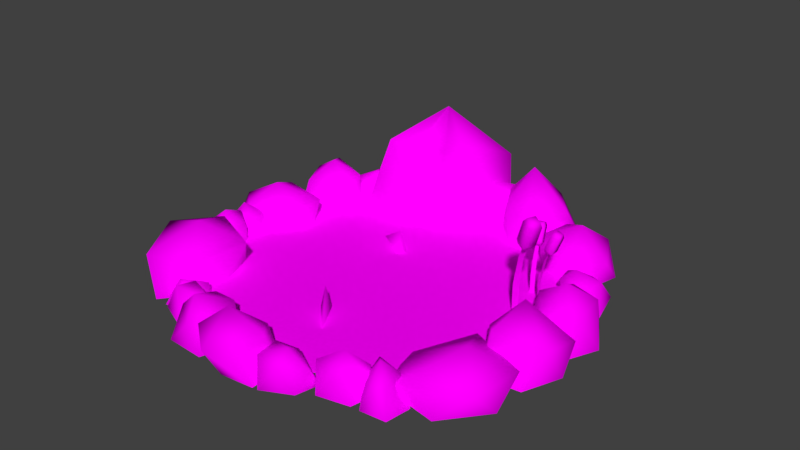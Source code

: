 # Source: Pond.blend  (saved by Blender 2.79.0; exported with 4.5.12 LTS)
import bpy
from mathutils import Matrix  # noqa: F401  (used for matrix-valued properties, if any)

bpy.ops.wm.read_factory_settings(use_empty=True)
scene = bpy.context.scene
scene.name = 'Scene'

# ---- collections
col_collection_1 = bpy.data.collections.new('Collection 1'); scene.collection.children.link(col_collection_1)

# ---- images (referenced by path relative to the original .blend; pixels are not part of the script)
import os
ASSET_DIR = os.environ.get("B2B_ASSET_DIR", "")  # directory of the original .blend (textures are referenced by path, not embedded)
HERE = os.path.dirname(os.path.abspath(__file__))  # packed textures are extracted next to this script under _unpacked/

def load_image(name, relpath, width, height, colorspace="sRGB"):
    """Load a texture the original file referenced (path relative to the .blend, or extracted next to this script)."""
    p = next((c for c in (os.path.join(HERE, relpath), os.path.join(ASSET_DIR, relpath)) if relpath and os.path.exists(c)), "")
    if p:
        img = bpy.data.images.load(p, check_existing=True)
        img.name = name
    else:  # same state as the original file: an image datablock whose file is absent (Cycles renders it pink)
        img = bpy.data.images.new(name, width, height)
        img.source = "FILE"
        img.filepath = "//" + (relpath or name)
    img.colorspace_settings.name = colorspace
    return img
img_pond_text_png = load_image('Pond_Text.png', 'Pond_Text.png', 1024, 1024, 'sRGB')

# ---- materials (node trees are filled in below, after node groups)
mat_material_001 = bpy.data.materials.new('Material.001')
mat_material_001.alpha_threshold = 0.0
mat_material_001.roughness = 0.5

# ---- material node trees
mat_material_001.use_nodes = True; mat_material_001.node_tree.nodes.clear()
_N = mat_material_001.node_tree.nodes; _L = mat_material_001.node_tree.links
n0 = _N.new('ShaderNodeOutputMaterial'); n0.name = 'Material Output'; n0.location = (300, 300)
n1 = _N.new('ShaderNodeBsdfDiffuse'); n1.name = 'Diffuse BSDF'; n1.location = (10, 300)
n2 = _N.new('ShaderNodeTexImage'); n2.name = 'Image Texture'; n2.location = (-180, 300)
n2.width = 140
n2.image = img_pond_text_png
_L.new(n1.outputs[0], n0.inputs[0])
_L.new(n2.outputs[0], n1.inputs[0])
n0.is_active_output = True

# ---- world
world_world = bpy.data.worlds.new('World'); scene.world = world_world
world_world.color = (0.05088, 0.05088, 0.05088)
world_world.use_sun_shadow = False
world_world.sun_shadow_jitter_overblur = 0.0
world_world.cycles.sampling_method = 'MANUAL'

# ---- meshes
me_icosphere = bpy.data.meshes.new('Icosphere')
me_icosphere.from_pydata([(2.445, -7.952, -0.2012), (-0.5132, -8.749, -0.2012), (-1.688, -7.092, -0.2012), (-1.419, -6.529, -0.2012), (-0.7291, -9.383, 1.076), (-1.682, -8.646, 1.465), (-1.854, -7.024, 0.6092), (-0.2806, -6.535, 1.014), (0.7367, -7.729, 1.56), (-0.9674, -7.767, 2.09), (2.694, -6.893, -0.2012), (2.021, -8.378, 0.9162), (0.9279, -8.228, 1.029), (0.7915, -7.168, 1.037), (1.604, -6.824, 0.8452), (2.757, -7.447, 0.64), (1.879, -7.653, 1.417), (4.874, -2.81, -0.2012), (2.99, -7.493, -0.2012), (2.431, -6.822, -0.2012), (3.597, -5.605, -0.2012), (3.558, -7.369, 0.5967), (2.748, -7.13, 1.05), (3.095, -6.176, 0.8213), (4.411, -6.121, 1.013), (4.618, -6.703, 0.9508), (3.713, -6.671, 1.62), (4.374, -5.536, -0.2012), (5.997, -2.002, 0.9176), (8.498, -2.91, 0.8205), (8.253, -5.334, 0.8986), (5.666, -6.272, 0.8071), (4.575, -4.001, 0.5287), (6.862, -3.812, 1.638), (6.497, 0.3839, -0.2012), (9.125, -1.008, -0.2012), (8.463, -2.692, -0.2012), (6.764, -2.867, -0.2012), (9.027, -0.1199, 0.8976), (8.932, -1.848, 1.262), (6.928, -2.462, 1.621), (6.206, -1.536, 1.159), (7.302, 0.3572, 0.5339), (7.231, -0.8002, 2.298), (8.427, -0.3491, -0.2012), (6.447, 1.356, 1.4), (7.073, 2.821, 1.253), (8.653, 1.988, 1.541), (8.845, 0.3488, 1.46), (7.601, -0.1232, 1.453), (7.855, 1.028, 2.345), (4.55, 7.857, -0.2012), (8.13, 3.016, -0.2012), (7.229, 2.471, -0.2012), (6.135, 3.972, -0.2012), (7.788, 3.754, 1.156), (7.521, 2.665, 0.9349), (6.195, 3.209, 0.9613), (5.912, 4.306, 0.8039), (6.801, 4.819, 0.6001), (6.746, 3.544, 1.456), (3.513, 6.619, -0.2012), (6.037, 7.298, 1.062), (6.883, 5.808, 0.7658), (5.804, 4.424, 1.21), (3.748, 5.444, 1.194), (4.087, 7.066, 1.234), (5.35, 6.231, 1.913), (1.173, 7.103, -0.2012), (3.923, 8.757, -0.2012), (4.228, 6.72, -0.2012), (2.399, 5.255, -0.2012), (2.764, 8.699, 1.686), (3.963, 7.277, 1.668), (3.009, 5.809, 1.693), (1.367, 6.469, 1.581), (0.7122, 7.762, 1.697), (2.137, 7.348, 3.262), (1.08, 8.451, -0.2012), (0.4106, 6.646, 1.199), (-1.01, 6.594, 1.007), (-0.9199, 8.491, 1.216), (0.9029, 9.184, 1.269), (1.428, 7.787, 1.216), (-0.1005, 7.578, 1.857), (-5.536, 4.31, -0.2012), (-1.817, 4.225, -0.1862), (-5.207, 4.424, -0.1862), (-5.705, 9.298, -0.1862), (-0.5773, 5.688, 4.145), (-3.593, 4.431, 3.968), (-6.118, 8.381, 2.284), (-4.109, 11.02, 2.544), (-0.6114, 9.59, 2.379), (-3.075, 7.958, 4.615), (-4.397, 5.861, -0.2012), (-5.844, 4.13, 0.6941), (-6.946, 5.406, 0.7539), (-6.223, 6.796, 0.9895), (-4.636, 6.733, 0.3106), (-4.635, 4.887, 0.8551), (-5.297, 5.501, 1.602), (-7.118, 2.889, -0.2012), (-5.334, 3.312, 1.567), (-7.16, 2.8, 1.507), (-7.732, 4.121, 1.611), (-7.1, 4.827, 1.969), (-5.426, 4.411, 1.718), (-6.574, 3.904, 2.322), (-7.138, -0.2609, -0.2012), (-5.918, 2.23, 1.113), (-5.801, 0.6664, 1.288), (-8.038, -0.1815, 1.169), (-9.296, 1.004, 0.8984), (-8.01, 2.519, 1.25), (-7.365, 0.9933, 1.978), (-8.4, -2.777, -0.2012), (-7.534, -3.021, -0.2012), (-8.731, -2.633, -0.2012), (-8.249, -1.449, -0.2012), (-6.797, -1.513, 0.9314), (-7.003, -2.725, 0.7157), (-8.011, -2.867, 0.8268), (-8.466, -1.93, 0.9584), (-7.49, -1.154, 1.347), (-7.469, -2.03, 1.72), (-5.864, -2.477, -0.2012), (-7.283, -2.288, 1.568), (-4.894, -3.265, 1.498), (-5.519, -5.891, 1.313), (-7.434, -6.402, 1.365), (-9.014, -3.852, 1.4), (-6.734, -4.132, 2.249), (-5.888, -6.857, -0.2012), (-5.592, -5.308, -0.2012), (-4.586, -5.411, -0.2012), (-5.947, -5.997, 0.6478), (-4.755, -5.497, 0.6411), (-5.185, -6.471, 0.9536), (-3.73, -8.413, -0.2012), (-1.457, -6.779, -0.2012), (-2.539, -8.551, 0.9751), (-3.757, -7.635, 1.031), (-3.332, -6.33, 1.148), (-2.371, -6.274, 1.098), (-1.466, -8.089, 1.005), (-2.853, -7.766, 1.857), (0.9599, -8.594, -0.2012), (0.8659, -6.899, -0.2012), (1.183, -8.575, -0.2012), (0.4697, -7.408, -0.2012), (1.163, -6.775, -0.2012), (4.396, -7.192, -0.2012), (4.623, -6.079, -0.2012), (7.353, -1.985, -0.2012), (8.522, -4.255, -0.2012), (7.065, -6.038, -0.2012), (8.143, 0.3824, -0.2012), (6.363, -0.656, -0.2012), (6.48, 2.342, -0.2012), (8.346, 2.862, -0.2012), (9.197, 1.404, -0.2012), (7.55, 5.116, -0.2012), (6.107, 4.97, -0.2012), (6.886, 6.626, -0.2012), (6.443, 4.779, -0.2012), (4.58, 4.593, -0.2012), (1.81, 8.794, -0.2012), (0.8649, 6.874, -0.2012), (-0.4671, 6.485, -0.2012), (-1.107, 7.691, -0.2012), (-0.2432, 9.111, -0.2012), (0.463, 8.16, -0.1862), (-2.113, 11.04, -0.1862), (-6.881, 4.841, -0.2012), (-7.049, 6.463, -0.2012), (-5.443, 7.254, -0.2012), (-5.533, 3.233, -0.2012), (-7.191, 2.091, -0.2012), (-7.841, 3.209, -0.2012), (-7.509, 4.844, -0.2012), (-5.407, 4.573, -0.2012), (-5.797, 1.527, -0.2012), (-9.285, 0.198, -0.2012), (-8.998, 2.167, -0.2012), (-7.088, -1.142, -0.2012), (-6.558, -2.031, -0.2012), (-4.868, -4.786, -0.2012), (-6.516, -6.839, -0.2012), (-8.815, -5.346, -0.2012), (-1.982, -8.515, -0.2012), (-4.613, -6.378, -0.2012), (-6.188, -6.231, -0.2012), (-3.885, -6.83, -0.2012), (-2.667, -5.873, -0.2012), (-7.027, -1.333, -0.2012), (-7.75, -0.6911, 1.497), (-6.912, -0.9475, 1.124), (0.006878, 7.99, 0.2395), (-7.34, 0.2232, 0.7351), (5.652, 5.652, 0.2395), (-8.373, 0.08825, 0.6035), (7.99, 0.007248, 0.2395), (-8.557, -0.9136, 0.4923), (5.652, -5.638, 0.2395), (-7.472, -1.491, 0.7081), (0.006877, -7.976, 0.2395), (-6.952, -0.1348, -0.2012), (-5.638, -5.638, 0.2395), (-7.923, 0.6968, -0.2012), (-7.976, 0.007249, 0.2395), (-8.67, -0.3166, -0.2012), (-5.638, 5.652, 0.2395), (-8.039, -1.555, -0.2012), (-5.699, -6.934, -0.2012), (-3.922, -5.67, -0.2012), (-3.018, -6.735, -0.2012), (-4.936, -6.019, 0.8853), (-3.268, -6.66, 0.876), (-4.628, -7.22, 1.308), (-3.969, -7.675, -0.2012), (-5.399, -6.022, -0.2012), (4.083, -5.913, -0.2012), (4.563, -5.184, -0.2012), (6.066, -5.947, -0.2012), (4.367, -6.421, 0.5967), (4.36, -5.576, 1.05), (5.374, -5.631, 0.8213), (5.808, -6.875, 1.013), (5.311, -7.243, 0.9508), (5.079, -6.366, 1.62), (4.779, -7.172, -0.2012), (5.91, -7.066, -0.2012), (-0.958, 1.686, 0.06192), (-0.988, 1.993, 1.249), (-2.65, 2.784, 0.06192), (-0.7312, 2.163, 0.06192), (-0.1466, -3.151, 0.06192), (-0.2596, -3.437, 1.249), (0.8593, -4.899, 0.06192), (-0.5655, -3.471, 0.06192), (5.896, 2.126, 1.24), (5.896, 2.126, -0.07456), (5.896, 2.35, 1.24), (5.896, 2.35, -0.07456), (6.088, 2.143, 2.177), (6.088, 2.333, 2.177), (6.47, 2.178, 3.086), (6.47, 2.298, 3.086), (6.121, 2.033, 2.796), (6.382, 2.033, 3.47), (6.121, 2.419, 2.796), (6.382, 2.419, 3.47), (6.481, 2.033, 2.657), (6.742, 2.033, 3.331), (6.481, 2.419, 2.657), (6.742, 2.419, 3.331), (6.492, 2.092, 3.591), (6.492, 2.36, 3.591), (6.742, 2.092, 3.494), (6.742, 2.36, 3.494), (6.113, 2.079, 2.649), (6.113, 2.373, 2.649), (6.387, 2.079, 2.543), (6.387, 2.373, 2.543), (5.539, 0.8787, 1.564), (5.539, 0.8787, -0.07456), (5.662, 1.157, 1.564), (5.662, 1.157, -0.07456), (5.786, 0.7951, 2.837), (5.89, 1.031, 2.837), (6.28, 0.6286, 4.073), (6.346, 0.7784, 4.073), (5.766, 0.6396, 3.678), (6.091, 0.4965, 4.594), (5.978, 1.12, 3.678), (6.303, 0.9768, 4.594), (6.214, 0.442, 3.489), (6.539, 0.2989, 4.404), (6.426, 0.9224, 3.489), (6.751, 0.7792, 4.404), (6.261, 0.5097, 4.758), (6.407, 0.8425, 4.758), (6.571, 0.3727, 4.627), (6.718, 0.7056, 4.627), (5.782, 0.7011, 3.479), (5.944, 1.067, 3.479), (6.123, 0.5507, 3.334), (6.285, 0.9163, 3.334), (5.35, 2.769, 1.017), (5.35, 2.769, -0.07456), (5.149, 2.726, 1.017), (5.149, 2.726, -0.07456), (5.298, 2.937, 1.874), (5.128, 2.9, 1.874), (5.193, 3.272, 2.707), (5.086, 3.249, 2.707), (5.39, 2.988, 2.441), (5.34, 3.221, 3.058), (5.044, 2.913, 2.441), (4.994, 3.147, 3.058), (5.321, 3.31, 2.313), (5.271, 3.544, 2.93), (4.975, 3.236, 2.313), (4.925, 3.469, 2.93), (5.266, 3.309, 3.168), (5.026, 3.257, 3.168), (5.218, 3.532, 3.08), (4.978, 3.481, 3.08), (5.35, 2.972, 2.306), (5.087, 2.916, 2.306), (5.298, 3.217, 2.209), (5.034, 3.161, 2.209), (-1.738, 5.995, 3.328), (-3.113, 5.423, 3.248)], [], [(10, 151, 14), (151, 150, 13), (150, 149, 12), (149, 0, 11), (0, 10, 15), (147, 148, 8), (1, 147, 4), (2, 1, 5), (3, 2, 6), (148, 3, 7), (147, 8, 4), (1, 4, 5), (2, 5, 6), (3, 6, 7), (148, 7, 8), (4, 8, 9), (5, 4, 9), (6, 5, 9), (7, 6, 9), (8, 7, 9), (0, 15, 11), (149, 11, 12), (150, 12, 13), (151, 13, 14), (10, 14, 15), (11, 15, 16), (12, 11, 16), (13, 12, 16), (14, 13, 16), (15, 14, 16), (27, 156, 31), (156, 155, 30), (155, 154, 29), (154, 17, 28), (17, 27, 32), (152, 153, 25), (18, 152, 21), (19, 18, 22), (20, 19, 23), (153, 20, 24), (152, 25, 21), (18, 21, 22), (19, 22, 23), (20, 23, 24), (153, 24, 25), (21, 25, 26), (22, 21, 26), (23, 22, 26), (24, 23, 26), (25, 24, 26), (17, 32, 28), (154, 28, 29), (155, 29, 30), (156, 30, 31), (27, 31, 32), (28, 32, 33), (29, 28, 33), (30, 29, 33), (31, 30, 33), (32, 31, 33), (44, 161, 48), (161, 160, 47), (160, 159, 46), (159, 34, 45), (34, 44, 49), (157, 158, 42), (35, 157, 38), (36, 35, 39), (37, 36, 40), (158, 37, 41), (157, 42, 38), (35, 38, 39), (36, 39, 40), (37, 40, 41), (158, 41, 42), (38, 42, 43), (39, 38, 43), (40, 39, 43), (41, 40, 43), (42, 41, 43), (34, 49, 45), (159, 45, 46), (160, 46, 47), (161, 47, 48), (44, 48, 49), (45, 49, 50), (46, 45, 50), (47, 46, 50), (48, 47, 50), (49, 48, 50), (61, 166, 65), (166, 165, 64), (165, 164, 63), (164, 51, 62), (51, 61, 66), (162, 163, 59), (52, 162, 55), (53, 52, 56), (54, 53, 57), (163, 54, 58), (162, 59, 55), (52, 55, 56), (53, 56, 57), (54, 57, 58), (163, 58, 59), (55, 59, 60), (56, 55, 60), (57, 56, 60), (58, 57, 60), (59, 58, 60), (51, 66, 62), (164, 62, 63), (165, 63, 64), (166, 64, 65), (61, 65, 66), (62, 66, 67), (63, 62, 67), (64, 63, 67), (65, 64, 67), (66, 65, 67), (78, 171, 82), (171, 170, 81), (170, 169, 80), (169, 68, 79), (68, 78, 83), (167, 168, 76), (69, 167, 72), (70, 69, 73), (71, 70, 74), (168, 71, 75), (167, 76, 72), (69, 72, 73), (70, 73, 74), (71, 74, 75), (168, 75, 76), (72, 76, 77), (73, 72, 77), (74, 73, 77), (75, 74, 77), (76, 75, 77), (68, 83, 79), (169, 79, 80), (170, 80, 81), (171, 81, 82), (78, 82, 83), (79, 83, 84), (80, 79, 84), (81, 80, 84), (82, 81, 84), (83, 82, 84), (95, 176, 99), (176, 175, 98), (175, 174, 97), (174, 85, 96), (85, 95, 100), (172, 173, 93), (86, 172, 89), (87, 86, 90), (88, 87, 91), (173, 88, 92), (172, 93, 89), (86, 314, 90), (87, 90, 91), (88, 91, 92), (173, 92, 93), (89, 93, 94), (90, 314, 94), (91, 90, 94), (92, 91, 94), (93, 92, 94), (85, 100, 96), (174, 96, 97), (175, 97, 98), (176, 98, 99), (95, 99, 100), (96, 100, 101), (97, 96, 101), (98, 97, 101), (99, 98, 101), (100, 99, 101), (184, 183, 113), (183, 109, 112), (109, 182, 111), (182, 102, 110), (102, 184, 114), (103, 107, 108), (104, 103, 108), (105, 104, 108), (106, 105, 108), (107, 106, 108), (102, 114, 110), (182, 110, 111), (109, 111, 112), (183, 112, 113), (184, 113, 114), (110, 114, 115), (111, 110, 115), (112, 111, 115), (113, 112, 115), (114, 113, 115), (189, 188, 130), (188, 187, 129), (187, 126, 128), (126, 116, 127), (116, 189, 131), (185, 119, 124), (186, 185, 120), (117, 186, 121), (118, 117, 122), (119, 118, 123), (185, 124, 120), (186, 120, 121), (117, 121, 122), (118, 122, 123), (119, 123, 124), (120, 124, 125), (121, 120, 125), (122, 121, 125), (123, 122, 125), (124, 123, 125), (116, 131, 127), (126, 127, 128), (187, 128, 129), (188, 129, 130), (189, 130, 131), (127, 131, 132), (128, 127, 132), (129, 128, 132), (130, 129, 132), (131, 130, 132), (140, 194, 144), (194, 193, 143), (193, 139, 142), (139, 190, 141), (190, 140, 145), (191, 135, 137), (133, 191, 138), (192, 133, 136), (134, 192, 136), (135, 134, 137), (191, 137, 138), (133, 138, 136), (134, 136, 137), (181, 107, 103, 177), (137, 136, 138), (190, 145, 141), (139, 141, 142), (193, 142, 143), (194, 143, 144), (140, 144, 145), (141, 145, 146), (142, 141, 146), (143, 142, 146), (144, 143, 146), (145, 144, 146), (178, 104, 105, 179), (179, 105, 106, 180), (180, 106, 107, 181), (177, 103, 104, 178), (209, 201, 199), (197, 199, 196), (211, 203, 201), (199, 201, 196), (213, 205, 203), (201, 203, 196), (195, 197, 205), (203, 205, 196), (207, 209, 199), (205, 197, 196), (209, 211, 201), (200, 198, 212, 210, 208, 206, 204, 202), (207, 199, 197), (211, 213, 203), (213, 195, 205), (195, 207, 197), (220, 216, 218), (214, 220, 219), (221, 214, 217), (215, 221, 217), (216, 215, 218), (220, 218, 219), (214, 219, 217), (215, 217, 218), (218, 217, 219), (231, 232, 229), (222, 231, 225), (223, 222, 226), (224, 223, 227), (232, 224, 228), (231, 229, 225), (222, 225, 226), (223, 226, 227), (224, 227, 228), (232, 228, 229), (225, 229, 230), (226, 225, 230), (227, 226, 230), (228, 227, 230), (229, 228, 230), (233, 234, 235), (237, 238, 239), (235, 234, 236), (236, 234, 233), (239, 238, 240), (240, 238, 237), (241, 242, 244, 243), (241, 243, 246, 245), (245, 246, 248, 247), (249, 250, 252, 251), (251, 252, 256, 255), (255, 256, 254, 253), (253, 254, 250, 249), (249, 251, 262, 261), (252, 250, 257, 258), (260, 258, 257, 259), (250, 254, 259, 257), (256, 252, 258, 260), (254, 256, 260, 259), (262, 264, 263, 261), (255, 253, 263, 264), (253, 249, 261, 263), (251, 255, 264, 262), (265, 266, 268, 267), (265, 267, 270, 269), (269, 270, 272, 271), (273, 274, 276, 275), (275, 276, 280, 279), (279, 280, 278, 277), (277, 278, 274, 273), (273, 275, 286, 285), (276, 274, 281, 282), (284, 282, 281, 283), (274, 278, 283, 281), (280, 276, 282, 284), (278, 280, 284, 283), (286, 288, 287, 285), (279, 277, 287, 288), (277, 273, 285, 287), (275, 279, 288, 286), (289, 290, 292, 291), (289, 291, 294, 293), (293, 294, 296, 295), (297, 298, 300, 299), (299, 300, 304, 303), (303, 304, 302, 301), (301, 302, 298, 297), (297, 299, 310, 309), (300, 298, 305, 306), (308, 306, 305, 307), (298, 302, 307, 305), (304, 300, 306, 308), (302, 304, 308, 307), (310, 312, 311, 309), (303, 301, 311, 312), (301, 297, 309, 311), (299, 303, 312, 310), (314, 86, 313), (313, 86, 89), (94, 313, 89), (313, 94, 314)])
me_icosphere.polygons.foreach_set('use_smooth', [True] * 360)
_uv = me_icosphere.uv_layers.new(name='UVMap')
_uv.uv.foreach_set('vector', [0.4008, 0.2448, 0.2046, 0.384, 0.2627, 0.2652, 0.2046, 0.384, 0.01159, 0.2404, 0.1408, 0.2639, 0.01159, 0.2404, 0.08854, 0.01245, 0.1045, 0.1475, 0.08854, 0.01245, 0.3291, 0.01521, 0.2039, 0.07706, 0.3291, 0.01521, 0.4008, 0.2448, 0.3016, 0.1498, 0.3291, 0.01521, 0.4008, 0.2448, 0.3016, 0.1498, 0.08854, 0.01245, 0.3291, 0.01521, 0.2039, 0.07706, 0.01159, 0.2404, 0.08854, 0.01245, 0.1045, 0.1475, 0.2046, 0.384, 0.01159, 0.2404, 0.1408, 0.2639, 0.4008, 0.2448, 0.2046, 0.384, 0.2627, 0.2652, 0.3291, 0.01521, 0.3016, 0.1498, 0.2039, 0.07706, 0.08854, 0.01245, 0.2039, 0.07706, 0.1045, 0.1475, 0.01159, 0.2404, 0.1045, 0.1475, 0.1408, 0.2639, 0.2046, 0.384, 0.1408, 0.2639, 0.2627, 0.2652, 0.4008, 0.2448, 0.2627, 0.2652, 0.3016, 0.1498, 0.2039, 0.07706, 0.3016, 0.1498, 0.2027, 0.1807, 0.1045, 0.1475, 0.2039, 0.07706, 0.2027, 0.1807, 0.1408, 0.2639, 0.1045, 0.1475, 0.2027, 0.1807, 0.2627, 0.2652, 0.1408, 0.2639, 0.2027, 0.1807, 0.3016, 0.1498, 0.2627, 0.2652, 0.2027, 0.1807, 0.3291, 0.01521, 0.3016, 0.1498, 0.2039, 0.07706, 0.08854, 0.01245, 0.2039, 0.07706, 0.1045, 0.1475, 0.01159, 0.2404, 0.1045, 0.1475, 0.1408, 0.2639, 0.2046, 0.384, 0.1408, 0.2639, 0.2627, 0.2652, 0.4008, 0.2448, 0.2627, 0.2652, 0.3016, 0.1498, 0.2039, 0.07706, 0.3016, 0.1498, 0.2027, 0.1807, 0.1045, 0.1475, 0.2039, 0.07706, 0.2027, 0.1807, 0.1408, 0.2639, 0.1045, 0.1475, 0.2027, 0.1807, 0.2627, 0.2652, 0.1408, 0.2639, 0.2027, 0.1807, 0.3016, 0.1498, 0.2627, 0.2652, 0.2027, 0.1807, 0.4008, 0.2448, 0.2046, 0.384, 0.2627, 0.2652, 0.2046, 0.384, 0.01159, 0.2404, 0.1408, 0.2639, 0.01159, 0.2404, 0.08854, 0.01245, 0.1045, 0.1475, 0.08854, 0.01245, 0.3291, 0.01521, 0.2039, 0.07706, 0.3291, 0.01521, 0.4008, 0.2448, 0.3016, 0.1498, 0.3291, 0.01521, 0.4008, 0.2448, 0.3016, 0.1498, 0.08854, 0.01245, 0.3291, 0.01521, 0.2039, 0.07706, 0.01159, 0.2404, 0.08854, 0.01245, 0.1045, 0.1475, 0.2046, 0.384, 0.01159, 0.2404, 0.1408, 0.2639, 0.4008, 0.2448, 0.2046, 0.384, 0.2627, 0.2652, 0.3291, 0.01521, 0.3016, 0.1498, 0.2039, 0.07706, 0.08854, 0.01245, 0.2039, 0.07706, 0.1045, 0.1475, 0.01159, 0.2404, 0.1045, 0.1475, 0.1408, 0.2639, 0.2046, 0.384, 0.1408, 0.2639, 0.2627, 0.2652, 0.4008, 0.2448, 0.2627, 0.2652, 0.3016, 0.1498, 0.2039, 0.07706, 0.3016, 0.1498, 0.2027, 0.1807, 0.1045, 0.1475, 0.2039, 0.07706, 0.2027, 0.1807, 0.1408, 0.2639, 0.1045, 0.1475, 0.2027, 0.1807, 0.2627, 0.2652, 0.1408, 0.2639, 0.2027, 0.1807, 0.3016, 0.1498, 0.2627, 0.2652, 0.2027, 0.1807, 0.3291, 0.01521, 0.3016, 0.1498, 0.2039, 0.07706, 0.08854, 0.01245, 0.2039, 0.07706, 0.1045, 0.1475, 0.01159, 0.2404, 0.1045, 0.1475, 0.1408, 0.2639, 0.2046, 0.384, 0.1408, 0.2639, 0.2627, 0.2652, 0.4008, 0.2448, 0.2627, 0.2652, 0.3016, 0.1498, 0.2039, 0.07706, 0.3016, 0.1498, 0.2027, 0.1807, 0.1045, 0.1475, 0.2039, 0.07706, 0.2027, 0.1807, 0.1408, 0.2639, 0.1045, 0.1475, 0.2027, 0.1807, 0.2627, 0.2652, 0.1408, 0.2639, 0.2027, 0.1807, 0.3016, 0.1498, 0.2627, 0.2652, 0.2027, 0.1807, 0.4008, 0.2448, 0.2046, 0.384, 0.2627, 0.2652, 0.2046, 0.384, 0.01159, 0.2404, 0.1408, 0.2639, 0.01159, 0.2404, 0.08854, 0.01245, 0.1045, 0.1475, 0.08854, 0.01245, 0.3291, 0.01521, 0.2039, 0.07706, 0.3291, 0.01521, 0.4008, 0.2448, 0.3016, 0.1498, 0.3291, 0.01521, 0.4008, 0.2448, 0.3016, 0.1498, 0.08854, 0.01245, 0.3291, 0.01521, 0.2039, 0.07706, 0.01159, 0.2404, 0.08854, 0.01245, 0.1045, 0.1475, 0.2046, 0.384, 0.01159, 0.2404, 0.1408, 0.2639, 0.4008, 0.2448, 0.2046, 0.384, 0.2627, 0.2652, 0.3291, 0.01521, 0.3016, 0.1498, 0.2039, 0.07706, 0.08854, 0.01245, 0.2039, 0.07706, 0.1045, 0.1475, 0.01159, 0.2404, 0.1045, 0.1475, 0.1408, 0.2639, 0.2046, 0.384, 0.1408, 0.2639, 0.2627, 0.2652, 0.4008, 0.2448, 0.2627, 0.2652, 0.3016, 0.1498, 0.2039, 0.07706, 0.3016, 0.1498, 0.2027, 0.1807, 0.1045, 0.1475, 0.2039, 0.07706, 0.2027, 0.1807, 0.1408, 0.2639, 0.1045, 0.1475, 0.2027, 0.1807, 0.2627, 0.2652, 0.1408, 0.2639, 0.2027, 0.1807, 0.3016, 0.1498, 0.2627, 0.2652, 0.2027, 0.1807, 0.3291, 0.01521, 0.3016, 0.1498, 0.2039, 0.07706, 0.08854, 0.01245, 0.2039, 0.07706, 0.1045, 0.1475, 0.01159, 0.2404, 0.1045, 0.1475, 0.1408, 0.2639, 0.2046, 0.384, 0.1408, 0.2639, 0.2627, 0.2652, 0.4008, 0.2448, 0.2627, 0.2652, 0.3016, 0.1498, 0.2039, 0.07706, 0.3016, 0.1498, 0.2027, 0.1807, 0.1045, 0.1475, 0.2039, 0.07706, 0.2027, 0.1807, 0.1408, 0.2639, 0.1045, 0.1475, 0.2027, 0.1807, 0.2627, 0.2652, 0.1408, 0.2639, 0.2027, 0.1807, 0.3016, 0.1498, 0.2627, 0.2652, 0.2027, 0.1807, 0.4008, 0.2448, 0.2046, 0.384, 0.2627, 0.2652, 0.2046, 0.384, 0.01159, 0.2404, 0.1408, 0.2639, 0.01159, 0.2404, 0.08854, 0.01245, 0.1045, 0.1475, 0.08854, 0.01245, 0.3291, 0.01521, 0.2039, 0.07706, 0.3291, 0.01521, 0.4008, 0.2448, 0.3016, 0.1498, 0.3291, 0.01521, 0.4008, 0.2448, 0.3016, 0.1498, 0.08854, 0.01245, 0.3291, 0.01521, 0.2039, 0.07706, 0.01159, 0.2404, 0.08854, 0.01245, 0.1045, 0.1475, 0.2046, 0.384, 0.01159, 0.2404, 0.1408, 0.2639, 0.4008, 0.2448, 0.2046, 0.384, 0.2627, 0.2652, 0.3291, 0.01521, 0.3016, 0.1498, 0.2039, 0.07706, 0.08854, 0.01245, 0.2039, 0.07706, 0.1045, 0.1475, 0.01159, 0.2404, 0.1045, 0.1475, 0.1408, 0.2639, 0.2046, 0.384, 0.1408, 0.2639, 0.2627, 0.2652, 0.4008, 0.2448, 0.2627, 0.2652, 0.3016, 0.1498, 0.2039, 0.07706, 0.3016, 0.1498, 0.2027, 0.1807, 0.1045, 0.1475, 0.2039, 0.07706, 0.2027, 0.1807, 0.1408, 0.2639, 0.1045, 0.1475, 0.2027, 0.1807, 0.2627, 0.2652, 0.1408, 0.2639, 0.2027, 0.1807, 0.3016, 0.1498, 0.2627, 0.2652, 0.2027, 0.1807, 0.3291, 0.01521, 0.3016, 0.1498, 0.2039, 0.07706, 0.08854, 0.01245, 0.2039, 0.07706, 0.1045, 0.1475, 0.01159, 0.2404, 0.1045, 0.1475, 0.1408, 0.2639, 0.2046, 0.384, 0.1408, 0.2639, 0.2627, 0.2652, 0.4008, 0.2448, 0.2627, 0.2652, 0.3016, 0.1498, 0.2039, 0.07706, 0.3016, 0.1498, 0.2027, 0.1807, 0.1045, 0.1475, 0.2039, 0.07706, 0.2027, 0.1807, 0.1408, 0.2639, 0.1045, 0.1475, 0.2027, 0.1807, 0.2627, 0.2652, 0.1408, 0.2639, 0.2027, 0.1807, 0.3016, 0.1498, 0.2627, 0.2652, 0.2027, 0.1807, 0.4008, 0.2448, 0.2046, 0.384, 0.2627, 0.2652, 0.2046, 0.384, 0.01159, 0.2404, 0.1408, 0.2639, 0.01159, 0.2404, 0.08854, 0.01245, 0.1045, 0.1475, 0.08854, 0.01245, 0.3291, 0.01521, 0.2039, 0.07706, 0.3291, 0.01521, 0.4008, 0.2448, 0.3016, 0.1498, 0.3291, 0.01521, 0.4008, 0.2448, 0.3016, 0.1498, 0.08854, 0.01245, 0.3291, 0.01521, 0.2039, 0.07706, 0.01159, 0.2404, 0.08854, 0.01245, 0.1045, 0.1475, 0.2046, 0.384, 0.01159, 0.2404, 0.1408, 0.2639, 0.4008, 0.2448, 0.2046, 0.384, 0.2627, 0.2652, 0.3291, 0.01521, 0.3016, 0.1498, 0.2039, 0.07706, 0.08854, 0.01245, 0.2039, 0.07706, 0.1045, 0.1475, 0.01159, 0.2404, 0.1045, 0.1475, 0.1408, 0.2639, 0.2046, 0.384, 0.1408, 0.2639, 0.2627, 0.2652, 0.4008, 0.2448, 0.2627, 0.2652, 0.3016, 0.1498, 0.2039, 0.07706, 0.3016, 0.1498, 0.2027, 0.1807, 0.1045, 0.1475, 0.2039, 0.07706, 0.2027, 0.1807, 0.1408, 0.2639, 0.1045, 0.1475, 0.2027, 0.1807, 0.2627, 0.2652, 0.1408, 0.2639, 0.2027, 0.1807, 0.3016, 0.1498, 0.2627, 0.2652, 0.2027, 0.1807, 0.3291, 0.01521, 0.3016, 0.1498, 0.2039, 0.07706, 0.08854, 0.01245, 0.2039, 0.07706, 0.1045, 0.1475, 0.01159, 0.2404, 0.1045, 0.1475, 0.1408, 0.2639, 0.2046, 0.384, 0.1408, 0.2639, 0.2627, 0.2652, 0.4008, 0.2448, 0.2627, 0.2652, 0.3016, 0.1498, 0.2039, 0.07706, 0.3016, 0.1498, 0.2027, 0.1807, 0.1045, 0.1475, 0.2039, 0.07706, 0.2027, 0.1807, 0.1408, 0.2639, 0.1045, 0.1475, 0.2027, 0.1807, 0.2627, 0.2652, 0.1408, 0.2639, 0.2027, 0.1807, 0.3016, 0.1498, 0.2627, 0.2652, 0.2027, 0.1807, 0.4008, 0.2448, 0.2046, 0.384, 0.2627, 0.2652, 0.2046, 0.384, 0.01159, 0.2404, 0.1408, 0.2639, 0.01159, 0.2404, 0.08854, 0.01245, 0.1045, 0.1475, 0.08854, 0.01245, 0.3291, 0.01521, 0.2039, 0.07706, 0.3291, 0.01521, 0.4008, 0.2448, 0.3016, 0.1498, 0.3291, 0.01521, 0.4008, 0.2448, 0.3016, 0.1498, 0.08854, 0.01245, 0.3291, 0.01521, 0.2039, 0.07706, 0.01159, 0.2404, 0.08854, 0.01245, 0.1045, 0.1475, 0.2046, 0.384, 0.01159, 0.2404, 0.1408, 0.2639, 0.4008, 0.2448, 0.2046, 0.384, 0.2627, 0.2652, 0.3291, 0.01521, 0.3016, 0.1498, 0.2039, 0.07706, 0.08854, 0.01245, 0.1376, 0.124, 0.1045, 0.1475, 0.01159, 0.2404, 0.1045, 0.1475, 0.1408, 0.2639, 0.2046, 0.384, 0.1408, 0.2639, 0.2627, 0.2652, 0.4008, 0.2448, 0.2627, 0.2652, 0.3016, 0.1498, 0.2039, 0.07706, 0.3016, 0.1498, 0.2027, 0.1807, 0.1045, 0.1475, 0.1376, 0.124, 0.2027, 0.1807, 0.1408, 0.2639, 0.1045, 0.1475, 0.2027, 0.1807, 0.2627, 0.2652, 0.1408, 0.2639, 0.2027, 0.1807, 0.3016, 0.1498, 0.2627, 0.2652, 0.2027, 0.1807, 0.3291, 0.01521, 0.3016, 0.1498, 0.2039, 0.07706, 0.08854, 0.01245, 0.2039, 0.07706, 0.1045, 0.1475, 0.01159, 0.2404, 0.1045, 0.1475, 0.1408, 0.2639, 0.2046, 0.384, 0.1408, 0.2639, 0.2627, 0.2652, 0.4008, 0.2448, 0.2627, 0.2652, 0.3016, 0.1498, 0.2039, 0.07706, 0.3016, 0.1498, 0.2027, 0.1807, 0.1045, 0.1475, 0.2039, 0.07706, 0.2027, 0.1807, 0.1408, 0.2639, 0.1045, 0.1475, 0.2027, 0.1807, 0.2627, 0.2652, 0.1408, 0.2639, 0.2027, 0.1807, 0.3016, 0.1498, 0.2627, 0.2652, 0.2027, 0.1807, 0.4008, 0.2448, 0.2046, 0.384, 0.2627, 0.2652, 0.2046, 0.384, 0.01159, 0.2404, 0.1408, 0.2639, 0.01159, 0.2404, 0.08854, 0.01245, 0.1045, 0.1475, 0.08854, 0.01245, 0.3291, 0.01521, 0.2039, 0.07706, 0.3291, 0.01521, 0.4008, 0.2448, 0.3016, 0.1498, 0.2309, 0.06369, 0.3231, 0.1703, 0.2027, 0.1807, 0.101, 0.1183, 0.2309, 0.06369, 0.2027, 0.1807, 0.1129, 0.2588, 0.101, 0.1183, 0.2027, 0.1807, 0.2501, 0.2909, 0.1129, 0.2588, 0.2027, 0.1807, 0.3231, 0.1703, 0.2501, 0.2909, 0.2027, 0.1807, 0.3291, 0.01521, 0.3016, 0.1498, 0.2039, 0.07706, 0.08854, 0.01245, 0.2039, 0.07706, 0.1045, 0.1475, 0.01159, 0.2404, 0.1045, 0.1475, 0.1408, 0.2639, 0.2046, 0.384, 0.1408, 0.2639, 0.2627, 0.2652, 0.4008, 0.2448, 0.2627, 0.2652, 0.3016, 0.1498, 0.2039, 0.07706, 0.3016, 0.1498, 0.2027, 0.1807, 0.1045, 0.1475, 0.2039, 0.07706, 0.2027, 0.1807, 0.1408, 0.2639, 0.1045, 0.1475, 0.2027, 0.1807, 0.2627, 0.2652, 0.1408, 0.2639, 0.2027, 0.1807, 0.3016, 0.1498, 0.2627, 0.2652, 0.2027, 0.1807, 0.4008, 0.2448, 0.2046, 0.384, 0.2627, 0.2652, 0.2046, 0.384, 0.01159, 0.2404, 0.1408, 0.2639, 0.01159, 0.2404, 0.08854, 0.01245, 0.1045, 0.1475, 0.08854, 0.01245, 0.3291, 0.01521, 0.2039, 0.07706, 0.3291, 0.01521, 0.4008, 0.2448, 0.3016, 0.1498, 0.3291, 0.01521, 0.4008, 0.2448, 0.3016, 0.1498, 0.08854, 0.01245, 0.3291, 0.01521, 0.2039, 0.07706, 0.01159, 0.2404, 0.08854, 0.01245, 0.1045, 0.1475, 0.2046, 0.384, 0.01159, 0.2404, 0.1408, 0.2639, 0.4008, 0.2448, 0.2046, 0.384, 0.2627, 0.2652, 0.3291, 0.01521, 0.3016, 0.1498, 0.2039, 0.07706, 0.08854, 0.01245, 0.2039, 0.07706, 0.1045, 0.1475, 0.01159, 0.2404, 0.1045, 0.1475, 0.1408, 0.2639, 0.2046, 0.384, 0.1408, 0.2639, 0.2627, 0.2652, 0.4008, 0.2448, 0.2627, 0.2652, 0.3016, 0.1498, 0.2039, 0.07706, 0.3016, 0.1498, 0.2027, 0.1807, 0.1045, 0.1475, 0.2039, 0.07706, 0.2027, 0.1807, 0.1408, 0.2639, 0.1045, 0.1475, 0.2027, 0.1807, 0.2627, 0.2652, 0.1408, 0.2639, 0.2027, 0.1807, 0.3016, 0.1498, 0.2627, 0.2652, 0.2027, 0.1807, 0.3291, 0.01521, 0.3016, 0.1498, 0.2039, 0.07706, 0.08854, 0.01245, 0.2039, 0.07706, 0.1045, 0.1475, 0.01159, 0.2404, 0.1045, 0.1475, 0.1408, 0.2639, 0.2046, 0.384, 0.1408, 0.2639, 0.2627, 0.2652, 0.4008, 0.2448, 0.2627, 0.2652, 0.3016, 0.1498, 0.2039, 0.07706, 0.3016, 0.1498, 0.2027, 0.1807, 0.1045, 0.1475, 0.2039, 0.07706, 0.2027, 0.1807, 0.1408, 0.2639, 0.1045, 0.1475, 0.2027, 0.1807, 0.2627, 0.2652, 0.1408, 0.2639, 0.2027, 0.1807, 0.3016, 0.1498, 0.2627, 0.2652, 0.2027, 0.1807, 0.4008, 0.2448, 0.2046, 0.384, 0.2627, 0.2652, 0.2046, 0.384, 0.01159, 0.2404, 0.1408, 0.2639, 0.01159, 0.2404, 0.08854, 0.01245, 0.1045, 0.1475, 0.08854, 0.01245, 0.3291, 0.01521, 0.2039, 0.07706, 0.3291, 0.01521, 0.4008, 0.2448, 0.3016, 0.1498, 0.3291, 0.01521, 0.4008, 0.2448, 0.2821, 0.2075, 0.08854, 0.01245, 0.3291, 0.01521, 0.2033, 0.1289, 0.01159, 0.2404, 0.08854, 0.01245, 0.1227, 0.2057, 0.2046, 0.384, 0.01159, 0.2404, 0.1227, 0.2057, 0.4008, 0.2448, 0.2046, 0.384, 0.2821, 0.2075, 0.3291, 0.01521, 0.2821, 0.2075, 0.2033, 0.1289, 0.08854, 0.01245, 0.2033, 0.1289, 0.1227, 0.2057, 0.2046, 0.384, 0.1227, 0.2057, 0.2821, 0.2075, 0.4008, 0.2448, 0.3231, 0.1703, 0.2309, 0.06369, 0.3291, 0.01521, 0.2821, 0.2075, 0.1227, 0.2057, 0.2033, 0.1289, 0.3291, 0.01521, 0.3016, 0.1498, 0.2039, 0.07706, 0.08854, 0.01245, 0.2039, 0.07706, 0.1045, 0.1475, 0.01159, 0.2404, 0.1045, 0.1475, 0.1408, 0.2639, 0.2046, 0.384, 0.1408, 0.2639, 0.2627, 0.2652, 0.4008, 0.2448, 0.2627, 0.2652, 0.3016, 0.1498, 0.2039, 0.07706, 0.3016, 0.1498, 0.2027, 0.1807, 0.1045, 0.1475, 0.2039, 0.07706, 0.2027, 0.1807, 0.1408, 0.2639, 0.1045, 0.1475, 0.2027, 0.1807, 0.2627, 0.2652, 0.1408, 0.2639, 0.2027, 0.1807, 0.3016, 0.1498, 0.2627, 0.2652, 0.2027, 0.1807, 0.08854, 0.01245, 0.101, 0.1183, 0.1129, 0.2588, 0.01159, 0.2404, 0.01159, 0.2404, 0.1129, 0.2588, 0.2501, 0.2909, 0.2046, 0.384, 0.2046, 0.384, 0.2501, 0.2909, 0.3231, 0.1703, 0.4008, 0.2448, 0.3291, 0.01521, 0.2309, 0.06369, 0.101, 0.1183, 0.08854, 0.01245, 0.2046, 0.384, 0.1408, 0.2639, 0.2627, 0.2652, 0.3016, 0.1498, 0.2627, 0.2652, 0.2027, 0.1807, 0.01159, 0.2404, 0.1045, 0.1475, 0.1408, 0.2639, 0.2627, 0.2652, 0.1408, 0.2639, 0.2027, 0.1807, 0.08854, 0.01245, 0.2039, 0.07706, 0.1045, 0.1475, 0.1408, 0.2639, 0.1045, 0.1475, 0.2027, 0.1807, 0.3291, 0.01521, 0.3016, 0.1498, 0.2039, 0.07706, 0.1045, 0.1475, 0.2039, 0.07706, 0.2027, 0.1807, 0.4008, 0.2448, 0.2046, 0.384, 0.2627, 0.2652, 0.2039, 0.07706, 0.3016, 0.1498, 0.2027, 0.1807, 0.2046, 0.384, 0.01159, 0.2404, 0.1408, 0.2639, 0.7686, 0.9751, 0.4566, 0.9751, 0.2361, 0.7545, 0.2361, 0.4426, 0.4566, 0.222, 0.7686, 0.222, 0.9891, 0.4426, 0.9891, 0.7545, 0.4008, 0.2448, 0.2627, 0.2652, 0.3016, 0.1498, 0.01159, 0.2404, 0.08854, 0.01245, 0.1045, 0.1475, 0.08854, 0.01245, 0.3291, 0.01521, 0.2039, 0.07706, 0.3291, 0.01521, 0.4008, 0.2448, 0.3016, 0.1498, 0.3291, 0.01521, 0.4008, 0.2448, 0.2821, 0.2075, 0.08854, 0.01245, 0.3291, 0.01521, 0.2033, 0.1289, 0.01159, 0.2404, 0.08854, 0.01245, 0.1227, 0.2057, 0.2046, 0.384, 0.01159, 0.2404, 0.1227, 0.2057, 0.4008, 0.2448, 0.2046, 0.384, 0.2821, 0.2075, 0.3291, 0.01521, 0.2821, 0.2075, 0.2033, 0.1289, 0.08854, 0.01245, 0.2033, 0.1289, 0.1227, 0.2057, 0.2046, 0.384, 0.1227, 0.2057, 0.2821, 0.2075, 0.2821, 0.2075, 0.1227, 0.2057, 0.2033, 0.1289, 0.3291, 0.01521, 0.4008, 0.2448, 0.3016, 0.1498, 0.08854, 0.01245, 0.3291, 0.01521, 0.2039, 0.07706, 0.01159, 0.2404, 0.08854, 0.01245, 0.1045, 0.1475, 0.2046, 0.384, 0.01159, 0.2404, 0.1408, 0.2639, 0.4008, 0.2448, 0.2046, 0.384, 0.2627, 0.2652, 0.3291, 0.01521, 0.3016, 0.1498, 0.2039, 0.07706, 0.08854, 0.01245, 0.2039, 0.07706, 0.1045, 0.1475, 0.01159, 0.2404, 0.1045, 0.1475, 0.1408, 0.2639, 0.2046, 0.384, 0.1408, 0.2639, 0.2627, 0.2652, 0.4008, 0.2448, 0.2627, 0.2652, 0.3016, 0.1498, 0.2039, 0.07706, 0.3016, 0.1498, 0.2027, 0.1807, 0.1045, 0.1475, 0.2039, 0.07706, 0.2027, 0.1807, 0.1408, 0.2639, 0.1045, 0.1475, 0.2027, 0.1807, 0.2627, 0.2652, 0.1408, 0.2639, 0.2027, 0.1807, 0.3016, 0.1498, 0.2627, 0.2652, 0.2027, 0.1807, 0.7243, 0.01624, 0.828, 0.08209, 0.644, 0.2016, 0.7243, 0.01624, 0.828, 0.08209, 0.644, 0.2016, 0.644, 0.2016, 0.828, 0.08209, 0.846, 0.2036, 0.846, 0.2036, 0.828, 0.08209, 0.8954, 0.1848, 0.644, 0.2016, 0.828, 0.08209, 0.846, 0.2036, 0.846, 0.2036, 0.828, 0.08209, 0.8954, 0.1848, 0.03682, 0.71, 0.03682, 0.9863, 0.005876, 0.9863, 0.005876, 0.71, 0.03682, 0.71, 0.005876, 0.71, 0.008252, 0.5779, 0.03444, 0.5779, 0.03444, 0.5779, 0.008252, 0.5779, 0.01302, 0.4415, 0.02968, 0.4415, 0.1163, 0.8805, 0.1979, 0.8846, 0.2016, 0.9315, 0.1138, 0.9282, 0.1138, 0.9282, 0.2016, 0.9315, 0.2165, 0.9863, 0.1018, 0.9863, 0.1054, 0.7775, 0.216, 0.785, 0.2006, 0.839, 0.1147, 0.8322, 0.1147, 0.8322, 0.2006, 0.839, 0.1979, 0.8846, 0.1163, 0.8805, 0.1163, 0.8805, 0.1138, 0.9282, 0.093, 0.9248, 0.09486, 0.88, 0.2016, 0.9315, 0.1979, 0.8846, 0.2219, 0.8848, 0.2267, 0.9269, 0.2378, 0.8028, 0.2787, 0.8171, 0.2644, 0.858, 0.2236, 0.8437, 0.1979, 0.8846, 0.2006, 0.839, 0.2236, 0.8437, 0.2219, 0.8848, 0.2165, 0.9863, 0.2016, 0.9315, 0.2267, 0.9269, 0.2416, 0.9686, 0.2006, 0.839, 0.216, 0.785, 0.2378, 0.8028, 0.2236, 0.8437, 0.03689, 0.7995, 0.08227, 0.7892, 0.09251, 0.8346, 0.04713, 0.8449, 0.1054, 0.7775, 0.1147, 0.8322, 0.09251, 0.8346, 0.08227, 0.7892, 0.1147, 0.8322, 0.1163, 0.8805, 0.09486, 0.88, 0.09251, 0.8346, 0.1138, 0.9282, 0.1018, 0.9863, 0.07847, 0.9717, 0.093, 0.9248, 0.03682, 0.71, 0.03682, 0.9863, 0.005876, 0.9863, 0.005876, 0.71, 0.03682, 0.71, 0.005876, 0.71, 0.008252, 0.5779, 0.03444, 0.5779, 0.03444, 0.5779, 0.008252, 0.5779, 0.01302, 0.4415, 0.02968, 0.4415, 0.1163, 0.8805, 0.1979, 0.8846, 0.2016, 0.9315, 0.1138, 0.9282, 0.1138, 0.9282, 0.2016, 0.9315, 0.2165, 0.9863, 0.1018, 0.9863, 0.1054, 0.7775, 0.216, 0.785, 0.2006, 0.839, 0.1147, 0.8322, 0.1147, 0.8322, 0.2006, 0.839, 0.1979, 0.8846, 0.1163, 0.8805, 0.1163, 0.8805, 0.1138, 0.9282, 0.093, 0.9248, 0.09486, 0.88, 0.2016, 0.9315, 0.1979, 0.8846, 0.2219, 0.8848, 0.2267, 0.9269, 0.2378, 0.8028, 0.2787, 0.8171, 0.2644, 0.858, 0.2236, 0.8437, 0.1979, 0.8846, 0.2006, 0.839, 0.2236, 0.8437, 0.2219, 0.8848, 0.2165, 0.9863, 0.2016, 0.9315, 0.2267, 0.9269, 0.2416, 0.9686, 0.2006, 0.839, 0.216, 0.785, 0.2378, 0.8028, 0.2236, 0.8437, 0.03689, 0.7995, 0.08227, 0.7892, 0.09251, 0.8346, 0.04713, 0.8449, 0.1054, 0.7775, 0.1147, 0.8322, 0.09251, 0.8346, 0.08227, 0.7892, 0.1147, 0.8322, 0.1163, 0.8805, 0.09486, 0.88, 0.09251, 0.8346, 0.1138, 0.9282, 0.1018, 0.9863, 0.07847, 0.9717, 0.093, 0.9248, 0.03682, 0.71, 0.03682, 0.9863, 0.005876, 0.9863, 0.005876, 0.71, 0.03682, 0.71, 0.005876, 0.71, 0.008252, 0.5779, 0.03444, 0.5779, 0.03444, 0.5779, 0.008252, 0.5779, 0.01302, 0.4415, 0.02968, 0.4415, 0.1163, 0.8805, 0.1979, 0.8846, 0.2016, 0.9315, 0.1138, 0.9282, 0.1138, 0.9282, 0.2016, 0.9315, 0.2165, 0.9863, 0.1018, 0.9863, 0.1054, 0.7775, 0.216, 0.785, 0.2006, 0.839, 0.1147, 0.8322, 0.1147, 0.8322, 0.2006, 0.839, 0.1979, 0.8846, 0.1163, 0.8805, 0.1163, 0.8805, 0.1138, 0.9282, 0.093, 0.9248, 0.09486, 0.88, 0.2016, 0.9315, 0.1979, 0.8846, 0.2219, 0.8848, 0.2267, 0.9269, 0.2378, 0.8028, 0.2787, 0.8171, 0.2644, 0.858, 0.2236, 0.8437, 0.1979, 0.8846, 0.2006, 0.839, 0.2236, 0.8437, 0.2219, 0.8848, 0.2165, 0.9863, 0.2016, 0.9315, 0.2267, 0.9269, 0.2416, 0.9686, 0.2006, 0.839, 0.216, 0.785, 0.2378, 0.8028, 0.2236, 0.8437, 0.03689, 0.7995, 0.08227, 0.7892, 0.09251, 0.8346, 0.04713, 0.8449, 0.1054, 0.7775, 0.1147, 0.8322, 0.09251, 0.8346, 0.08227, 0.7892, 0.1147, 0.8322, 0.1163, 0.8805, 0.09486, 0.88, 0.09251, 0.8346, 0.1138, 0.9282, 0.1018, 0.9863, 0.07847, 0.9717, 0.093, 0.9248, 0.1376, 0.124, 0.08854, 0.01245, 0.1708, 0.1006, 0.1708, 0.1006, 0.08854, 0.01245, 0.2039, 0.07706, 0.2027, 0.1807, 0.1708, 0.1006, 0.2039, 0.07706, 0.1708, 0.1006, 0.2027, 0.1807, 0.1376, 0.124])
me_icosphere.materials.append(mat_material_001)
me_icosphere.use_remesh_preserve_volume = False
me_icosphere.use_remesh_preserve_attributes = False
me_icosphere.use_mirror_vertex_groups = False
me_icosphere.update()

# ---- objects
ob_pond = bpy.data.objects.new('Pond', me_icosphere)

# ---- transforms, parenting, visibility, modifiers, constraints
ob_pond.location = (0.0, 0.0, 0.0)
ob_pond.lineart.crease_threshold = 0.0

# ---- collection membership
col_collection_1.objects.link(ob_pond)

# ---- scene / render settings (as saved in the file)
scene.frame_start = 1; scene.frame_end = 250; scene.frame_set(13)
scene.render.engine = 'CYCLES'
scene.render.resolution_percentage = 50
scene.render.dither_intensity = 0.0
scene.cycles.use_denoising = False
scene.cycles.samples = 128
scene.cycles.sampling_pattern = 'TABULATED_SOBOL'
scene.cycles.use_adaptive_sampling = False
scene.cycles.use_light_tree = False
scene.cycles.blur_glossy = 0.0
scene.cycles.sample_clamp_indirect = 0.0
scene.view_settings.view_transform = 'Standard'
bpy.context.view_layer.update()

# ---- added for rendering (the .blend has no active camera and no usable light): camera, sun
cam_auto = bpy.data.cameras.new('AutoCamera')
cam_auto.lens = 50.0
cam_auto.sensor_width = 36.0
cam_auto.clip_end = 1000.0
ob_auto_camera = bpy.data.objects.new('AutoCamera', cam_auto)
scene.collection.objects.link(ob_auto_camera)
ob_auto_camera.location = (25.8519, -30.253, 22.9998)
ob_auto_camera.rotation_euler = (1.09748, -7.21219e-08, 0.694738)
scene.camera = ob_auto_camera
light_auto_sun = bpy.data.lights.new('AutoSun', 'SUN')
light_auto_sun.energy = 3.0
light_auto_sun.angle = 0.0523599
ob_auto_sun = bpy.data.objects.new('AutoSun', light_auto_sun)
scene.collection.objects.link(ob_auto_sun)
ob_auto_sun.rotation_euler = (0.872665, 0.174533, 0.523599)
bpy.context.view_layer.update()
